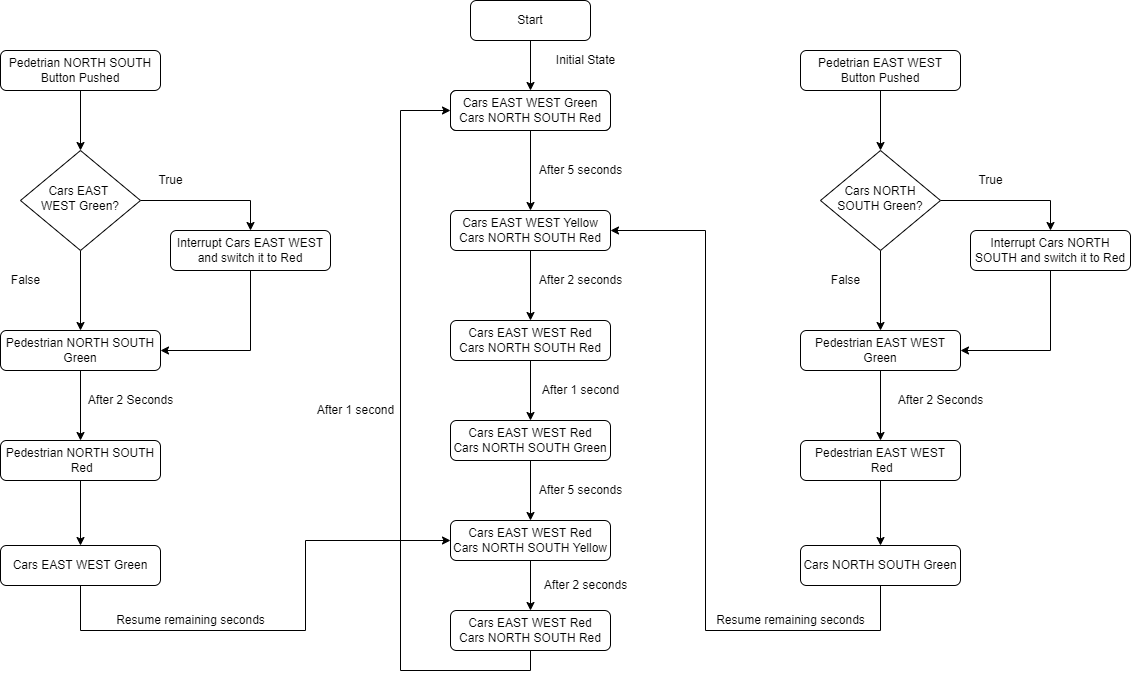

The diagram above was exported from draw.io. Its source (the exported page's mxGraphModel, read from the mxfile embedded in the PNG):
<mxGraphModel dx="788" dy="571" grid="1" gridSize="10" guides="1" tooltips="1" connect="1" arrows="1" fold="1" page="1" pageScale="1" pageWidth="827" pageHeight="1169" math="0" shadow="0">
  <root>
    <mxCell id="WIyWlLk6GJQsqaUBKTNV-0" />
    <mxCell id="WIyWlLk6GJQsqaUBKTNV-1" parent="WIyWlLk6GJQsqaUBKTNV-0" />
    <mxCell id="nRDYltOqn0S3FBGD2wX0-28" style="edgeStyle=orthogonalEdgeStyle;rounded=0;orthogonalLoop=1;jettySize=auto;html=1;exitX=1;exitY=0.5;exitDx=0;exitDy=0;entryX=0.5;entryY=0;entryDx=0;entryDy=0;" parent="WIyWlLk6GJQsqaUBKTNV-1" source="WIyWlLk6GJQsqaUBKTNV-6" target="nRDYltOqn0S3FBGD2wX0-29" edge="1">
      <mxGeometry relative="1" as="geometry">
        <mxPoint x="1120" y="330" as="targetPoint" />
      </mxGeometry>
    </mxCell>
    <mxCell id="nRDYltOqn0S3FBGD2wX0-31" style="edgeStyle=orthogonalEdgeStyle;rounded=0;orthogonalLoop=1;jettySize=auto;html=1;exitX=0.5;exitY=1;exitDx=0;exitDy=0;entryX=0.5;entryY=0;entryDx=0;entryDy=0;" parent="WIyWlLk6GJQsqaUBKTNV-1" source="WIyWlLk6GJQsqaUBKTNV-6" target="nRDYltOqn0S3FBGD2wX0-30" edge="1">
      <mxGeometry relative="1" as="geometry" />
    </mxCell>
    <mxCell id="WIyWlLk6GJQsqaUBKTNV-6" value="Cars NORTH SOUTH Green?" style="rhombus;whiteSpace=wrap;html=1;shadow=0;fontFamily=Helvetica;fontSize=12;align=center;strokeWidth=1;spacing=6;spacingTop=-4;" parent="WIyWlLk6GJQsqaUBKTNV-1" vertex="1">
      <mxGeometry x="910" y="180" width="120" height="100" as="geometry" />
    </mxCell>
    <mxCell id="nRDYltOqn0S3FBGD2wX0-1" style="edgeStyle=orthogonalEdgeStyle;rounded=0;orthogonalLoop=1;jettySize=auto;html=1;exitX=0.5;exitY=1;exitDx=0;exitDy=0;entryX=0.5;entryY=0;entryDx=0;entryDy=0;" parent="WIyWlLk6GJQsqaUBKTNV-1" source="nRDYltOqn0S3FBGD2wX0-0" target="nRDYltOqn0S3FBGD2wX0-2" edge="1">
      <mxGeometry relative="1" as="geometry">
        <mxPoint x="620" y="110" as="targetPoint" />
      </mxGeometry>
    </mxCell>
    <mxCell id="nRDYltOqn0S3FBGD2wX0-0" value="Start" style="rounded=1;whiteSpace=wrap;html=1;fontSize=12;glass=0;strokeWidth=1;shadow=0;" parent="WIyWlLk6GJQsqaUBKTNV-1" vertex="1">
      <mxGeometry x="560" y="30" width="120" height="40" as="geometry" />
    </mxCell>
    <mxCell id="nRDYltOqn0S3FBGD2wX0-4" style="edgeStyle=orthogonalEdgeStyle;rounded=0;orthogonalLoop=1;jettySize=auto;html=1;exitX=0.5;exitY=1;exitDx=0;exitDy=0;" parent="WIyWlLk6GJQsqaUBKTNV-1" source="nRDYltOqn0S3FBGD2wX0-2" edge="1">
      <mxGeometry relative="1" as="geometry">
        <mxPoint x="620" y="240" as="targetPoint" />
      </mxGeometry>
    </mxCell>
    <mxCell id="nRDYltOqn0S3FBGD2wX0-2" value="Cars EAST WEST Green&lt;br&gt;Cars NORTH SOUTH Red" style="rounded=1;whiteSpace=wrap;html=1;fontSize=12;glass=0;strokeWidth=1;shadow=0;" parent="WIyWlLk6GJQsqaUBKTNV-1" vertex="1">
      <mxGeometry x="540" y="120" width="160" height="40" as="geometry" />
    </mxCell>
    <mxCell id="nRDYltOqn0S3FBGD2wX0-5" value="After 5 seconds" style="text;html=1;align=center;verticalAlign=middle;resizable=0;points=[];autosize=1;strokeColor=none;" parent="WIyWlLk6GJQsqaUBKTNV-1" vertex="1">
      <mxGeometry x="620" y="190" width="100" height="20" as="geometry" />
    </mxCell>
    <mxCell id="nRDYltOqn0S3FBGD2wX0-12" style="edgeStyle=orthogonalEdgeStyle;rounded=0;orthogonalLoop=1;jettySize=auto;html=1;exitX=0.5;exitY=1;exitDx=0;exitDy=0;" parent="WIyWlLk6GJQsqaUBKTNV-1" source="nRDYltOqn0S3FBGD2wX0-6" target="nRDYltOqn0S3FBGD2wX0-11" edge="1">
      <mxGeometry relative="1" as="geometry" />
    </mxCell>
    <mxCell id="nRDYltOqn0S3FBGD2wX0-6" value="Cars EAST WEST Yellow&lt;br&gt;Cars NORTH SOUTH Red" style="rounded=1;whiteSpace=wrap;html=1;fontSize=12;glass=0;strokeWidth=1;shadow=0;" parent="WIyWlLk6GJQsqaUBKTNV-1" vertex="1">
      <mxGeometry x="540" y="240" width="160" height="40" as="geometry" />
    </mxCell>
    <mxCell id="nRDYltOqn0S3FBGD2wX0-7" value="Cars EAST WEST Green&lt;br&gt;Cars NORTH SOUTH Red" style="rounded=1;whiteSpace=wrap;html=1;fontSize=12;glass=0;strokeWidth=1;shadow=0;" parent="WIyWlLk6GJQsqaUBKTNV-1" vertex="1">
      <mxGeometry x="540" y="120" width="160" height="40" as="geometry" />
    </mxCell>
    <mxCell id="nRDYltOqn0S3FBGD2wX0-18" style="edgeStyle=orthogonalEdgeStyle;rounded=0;orthogonalLoop=1;jettySize=auto;html=1;exitX=0.5;exitY=1;exitDx=0;exitDy=0;entryX=0.5;entryY=0;entryDx=0;entryDy=0;" parent="WIyWlLk6GJQsqaUBKTNV-1" source="nRDYltOqn0S3FBGD2wX0-10" target="nRDYltOqn0S3FBGD2wX0-17" edge="1">
      <mxGeometry relative="1" as="geometry" />
    </mxCell>
    <mxCell id="nRDYltOqn0S3FBGD2wX0-10" value="Cars EAST WEST Red&lt;br&gt;Cars NORTH SOUTH Green" style="rounded=1;whiteSpace=wrap;html=1;fontSize=12;glass=0;strokeWidth=1;shadow=0;" parent="WIyWlLk6GJQsqaUBKTNV-1" vertex="1">
      <mxGeometry x="540" y="450" width="160" height="40" as="geometry" />
    </mxCell>
    <mxCell id="nRDYltOqn0S3FBGD2wX0-14" style="edgeStyle=orthogonalEdgeStyle;rounded=0;orthogonalLoop=1;jettySize=auto;html=1;entryX=0.5;entryY=0;entryDx=0;entryDy=0;" parent="WIyWlLk6GJQsqaUBKTNV-1" source="nRDYltOqn0S3FBGD2wX0-11" target="nRDYltOqn0S3FBGD2wX0-10" edge="1">
      <mxGeometry relative="1" as="geometry" />
    </mxCell>
    <mxCell id="nRDYltOqn0S3FBGD2wX0-11" value="Cars EAST WEST Red&lt;br&gt;Cars NORTH SOUTH Red" style="rounded=1;whiteSpace=wrap;html=1;fontSize=12;glass=0;strokeWidth=1;shadow=0;" parent="WIyWlLk6GJQsqaUBKTNV-1" vertex="1">
      <mxGeometry x="540" y="350" width="160" height="40" as="geometry" />
    </mxCell>
    <mxCell id="nRDYltOqn0S3FBGD2wX0-13" value="After 2 seconds" style="text;html=1;align=center;verticalAlign=middle;resizable=0;points=[];autosize=1;strokeColor=none;" parent="WIyWlLk6GJQsqaUBKTNV-1" vertex="1">
      <mxGeometry x="620" y="300" width="100" height="20" as="geometry" />
    </mxCell>
    <mxCell id="nRDYltOqn0S3FBGD2wX0-15" value="After 1 second" style="text;html=1;align=center;verticalAlign=middle;resizable=0;points=[];autosize=1;strokeColor=none;" parent="WIyWlLk6GJQsqaUBKTNV-1" vertex="1">
      <mxGeometry x="625" y="410" width="90" height="20" as="geometry" />
    </mxCell>
    <mxCell id="nRDYltOqn0S3FBGD2wX0-16" value="Initial State" style="text;html=1;align=center;verticalAlign=middle;resizable=0;points=[];autosize=1;strokeColor=none;" parent="WIyWlLk6GJQsqaUBKTNV-1" vertex="1">
      <mxGeometry x="640" y="80" width="70" height="20" as="geometry" />
    </mxCell>
    <mxCell id="nRDYltOqn0S3FBGD2wX0-21" style="edgeStyle=orthogonalEdgeStyle;rounded=0;orthogonalLoop=1;jettySize=auto;html=1;exitX=0.5;exitY=1;exitDx=0;exitDy=0;entryX=0.5;entryY=0;entryDx=0;entryDy=0;" parent="WIyWlLk6GJQsqaUBKTNV-1" source="nRDYltOqn0S3FBGD2wX0-17" target="nRDYltOqn0S3FBGD2wX0-20" edge="1">
      <mxGeometry relative="1" as="geometry" />
    </mxCell>
    <mxCell id="nRDYltOqn0S3FBGD2wX0-17" value="Cars EAST WEST Red&lt;br&gt;Cars NORTH SOUTH Yellow" style="rounded=1;whiteSpace=wrap;html=1;fontSize=12;glass=0;strokeWidth=1;shadow=0;" parent="WIyWlLk6GJQsqaUBKTNV-1" vertex="1">
      <mxGeometry x="540" y="550" width="160" height="40" as="geometry" />
    </mxCell>
    <mxCell id="nRDYltOqn0S3FBGD2wX0-19" value="After 5 seconds" style="text;html=1;align=center;verticalAlign=middle;resizable=0;points=[];autosize=1;strokeColor=none;" parent="WIyWlLk6GJQsqaUBKTNV-1" vertex="1">
      <mxGeometry x="620" y="510" width="100" height="20" as="geometry" />
    </mxCell>
    <mxCell id="nRDYltOqn0S3FBGD2wX0-23" style="edgeStyle=orthogonalEdgeStyle;rounded=0;orthogonalLoop=1;jettySize=auto;html=1;exitX=0.5;exitY=1;exitDx=0;exitDy=0;" parent="WIyWlLk6GJQsqaUBKTNV-1" source="nRDYltOqn0S3FBGD2wX0-20" edge="1">
      <mxGeometry relative="1" as="geometry">
        <mxPoint x="540" y="140" as="targetPoint" />
        <Array as="points">
          <mxPoint x="620" y="700" />
          <mxPoint x="490" y="700" />
          <mxPoint x="490" y="140" />
        </Array>
      </mxGeometry>
    </mxCell>
    <mxCell id="nRDYltOqn0S3FBGD2wX0-20" value="Cars EAST WEST Red&lt;br&gt;Cars NORTH SOUTH Red" style="rounded=1;whiteSpace=wrap;html=1;fontSize=12;glass=0;strokeWidth=1;shadow=0;" parent="WIyWlLk6GJQsqaUBKTNV-1" vertex="1">
      <mxGeometry x="540" y="640" width="160" height="40" as="geometry" />
    </mxCell>
    <mxCell id="nRDYltOqn0S3FBGD2wX0-22" value="After 2 seconds" style="text;html=1;align=center;verticalAlign=middle;resizable=0;points=[];autosize=1;strokeColor=none;" parent="WIyWlLk6GJQsqaUBKTNV-1" vertex="1">
      <mxGeometry x="625" y="604.5" width="100" height="20" as="geometry" />
    </mxCell>
    <mxCell id="nRDYltOqn0S3FBGD2wX0-24" value="After 1 second" style="text;html=1;align=center;verticalAlign=middle;resizable=0;points=[];autosize=1;strokeColor=none;" parent="WIyWlLk6GJQsqaUBKTNV-1" vertex="1">
      <mxGeometry x="400" y="430" width="90" height="20" as="geometry" />
    </mxCell>
    <mxCell id="nRDYltOqn0S3FBGD2wX0-26" style="edgeStyle=orthogonalEdgeStyle;rounded=0;orthogonalLoop=1;jettySize=auto;html=1;exitX=0.5;exitY=1;exitDx=0;exitDy=0;entryX=0.5;entryY=0;entryDx=0;entryDy=0;" parent="WIyWlLk6GJQsqaUBKTNV-1" source="nRDYltOqn0S3FBGD2wX0-25" target="WIyWlLk6GJQsqaUBKTNV-6" edge="1">
      <mxGeometry relative="1" as="geometry" />
    </mxCell>
    <mxCell id="nRDYltOqn0S3FBGD2wX0-25" value="Pedetrian EAST WEST Button Pushed" style="rounded=1;whiteSpace=wrap;html=1;fontSize=12;glass=0;strokeWidth=1;shadow=0;" parent="WIyWlLk6GJQsqaUBKTNV-1" vertex="1">
      <mxGeometry x="890" y="80" width="160" height="40" as="geometry" />
    </mxCell>
    <mxCell id="nRDYltOqn0S3FBGD2wX0-32" style="edgeStyle=orthogonalEdgeStyle;rounded=0;orthogonalLoop=1;jettySize=auto;html=1;exitX=0.5;exitY=1;exitDx=0;exitDy=0;entryX=1;entryY=0.5;entryDx=0;entryDy=0;" parent="WIyWlLk6GJQsqaUBKTNV-1" source="nRDYltOqn0S3FBGD2wX0-29" target="nRDYltOqn0S3FBGD2wX0-30" edge="1">
      <mxGeometry relative="1" as="geometry" />
    </mxCell>
    <mxCell id="nRDYltOqn0S3FBGD2wX0-29" value="Interrupt Cars NORTH SOUTH and switch it to Red" style="rounded=1;whiteSpace=wrap;html=1;fontSize=12;glass=0;strokeWidth=1;shadow=0;" parent="WIyWlLk6GJQsqaUBKTNV-1" vertex="1">
      <mxGeometry x="1060" y="260" width="160" height="40" as="geometry" />
    </mxCell>
    <mxCell id="nRDYltOqn0S3FBGD2wX0-36" style="edgeStyle=orthogonalEdgeStyle;rounded=0;orthogonalLoop=1;jettySize=auto;html=1;exitX=0.5;exitY=1;exitDx=0;exitDy=0;entryX=0.5;entryY=0;entryDx=0;entryDy=0;" parent="WIyWlLk6GJQsqaUBKTNV-1" source="nRDYltOqn0S3FBGD2wX0-30" target="nRDYltOqn0S3FBGD2wX0-35" edge="1">
      <mxGeometry relative="1" as="geometry" />
    </mxCell>
    <mxCell id="nRDYltOqn0S3FBGD2wX0-30" value="Pedestrian EAST WEST Green" style="rounded=1;whiteSpace=wrap;html=1;fontSize=12;glass=0;strokeWidth=1;shadow=0;" parent="WIyWlLk6GJQsqaUBKTNV-1" vertex="1">
      <mxGeometry x="890" y="360" width="160" height="40" as="geometry" />
    </mxCell>
    <mxCell id="nRDYltOqn0S3FBGD2wX0-33" value="True" style="text;html=1;align=center;verticalAlign=middle;resizable=0;points=[];autosize=1;strokeColor=none;" parent="WIyWlLk6GJQsqaUBKTNV-1" vertex="1">
      <mxGeometry x="1060" y="200" width="40" height="20" as="geometry" />
    </mxCell>
    <mxCell id="nRDYltOqn0S3FBGD2wX0-34" value="False" style="text;html=1;align=center;verticalAlign=middle;resizable=0;points=[];autosize=1;strokeColor=none;" parent="WIyWlLk6GJQsqaUBKTNV-1" vertex="1">
      <mxGeometry x="910" y="300" width="50" height="20" as="geometry" />
    </mxCell>
    <mxCell id="nRDYltOqn0S3FBGD2wX0-42" style="edgeStyle=orthogonalEdgeStyle;rounded=0;orthogonalLoop=1;jettySize=auto;html=1;" parent="WIyWlLk6GJQsqaUBKTNV-1" source="nRDYltOqn0S3FBGD2wX0-35" target="nRDYltOqn0S3FBGD2wX0-41" edge="1">
      <mxGeometry relative="1" as="geometry" />
    </mxCell>
    <mxCell id="nRDYltOqn0S3FBGD2wX0-35" value="Pedestrian EAST WEST&lt;br&gt;&amp;nbsp;Red" style="rounded=1;whiteSpace=wrap;html=1;fontSize=12;glass=0;strokeWidth=1;shadow=0;" parent="WIyWlLk6GJQsqaUBKTNV-1" vertex="1">
      <mxGeometry x="890" y="470" width="160" height="40" as="geometry" />
    </mxCell>
    <mxCell id="nRDYltOqn0S3FBGD2wX0-37" value="After 2 Seconds" style="text;html=1;align=center;verticalAlign=middle;resizable=0;points=[];autosize=1;strokeColor=none;" parent="WIyWlLk6GJQsqaUBKTNV-1" vertex="1">
      <mxGeometry x="980" y="420" width="100" height="20" as="geometry" />
    </mxCell>
    <mxCell id="nRDYltOqn0S3FBGD2wX0-43" style="edgeStyle=orthogonalEdgeStyle;rounded=0;orthogonalLoop=1;jettySize=auto;html=1;exitX=0.5;exitY=1;exitDx=0;exitDy=0;entryX=1;entryY=0.5;entryDx=0;entryDy=0;" parent="WIyWlLk6GJQsqaUBKTNV-1" source="nRDYltOqn0S3FBGD2wX0-41" target="nRDYltOqn0S3FBGD2wX0-6" edge="1">
      <mxGeometry relative="1" as="geometry">
        <Array as="points">
          <mxPoint x="970" y="660" />
          <mxPoint x="795" y="660" />
          <mxPoint x="795" y="260" />
        </Array>
      </mxGeometry>
    </mxCell>
    <mxCell id="nRDYltOqn0S3FBGD2wX0-41" value="Cars NORTH SOUTH Green" style="rounded=1;whiteSpace=wrap;html=1;fontSize=12;glass=0;strokeWidth=1;shadow=0;" parent="WIyWlLk6GJQsqaUBKTNV-1" vertex="1">
      <mxGeometry x="890" y="575" width="160" height="40" as="geometry" />
    </mxCell>
    <mxCell id="nRDYltOqn0S3FBGD2wX0-44" value="Resume remaining seconds" style="text;html=1;align=center;verticalAlign=middle;resizable=0;points=[];autosize=1;strokeColor=none;" parent="WIyWlLk6GJQsqaUBKTNV-1" vertex="1">
      <mxGeometry x="800" y="640" width="160" height="20" as="geometry" />
    </mxCell>
    <mxCell id="nRDYltOqn0S3FBGD2wX0-52" style="edgeStyle=orthogonalEdgeStyle;rounded=0;orthogonalLoop=1;jettySize=auto;html=1;exitX=0.5;exitY=1;exitDx=0;exitDy=0;entryX=0.5;entryY=0;entryDx=0;entryDy=0;" parent="WIyWlLk6GJQsqaUBKTNV-1" source="nRDYltOqn0S3FBGD2wX0-45" target="nRDYltOqn0S3FBGD2wX0-48" edge="1">
      <mxGeometry relative="1" as="geometry" />
    </mxCell>
    <mxCell id="nRDYltOqn0S3FBGD2wX0-55" style="edgeStyle=orthogonalEdgeStyle;rounded=0;orthogonalLoop=1;jettySize=auto;html=1;exitX=1;exitY=0.5;exitDx=0;exitDy=0;entryX=0.5;entryY=0;entryDx=0;entryDy=0;" parent="WIyWlLk6GJQsqaUBKTNV-1" source="nRDYltOqn0S3FBGD2wX0-45" target="nRDYltOqn0S3FBGD2wX0-47" edge="1">
      <mxGeometry relative="1" as="geometry" />
    </mxCell>
    <mxCell id="nRDYltOqn0S3FBGD2wX0-45" value="Cars EAST&amp;nbsp;&lt;br&gt;WEST Green?" style="rhombus;whiteSpace=wrap;html=1;shadow=0;fontFamily=Helvetica;fontSize=12;align=center;strokeWidth=1;spacing=6;spacingTop=-4;" parent="WIyWlLk6GJQsqaUBKTNV-1" vertex="1">
      <mxGeometry x="110" y="180" width="120" height="100" as="geometry" />
    </mxCell>
    <mxCell id="nRDYltOqn0S3FBGD2wX0-51" style="edgeStyle=orthogonalEdgeStyle;rounded=0;orthogonalLoop=1;jettySize=auto;html=1;exitX=0.5;exitY=1;exitDx=0;exitDy=0;entryX=0.5;entryY=0;entryDx=0;entryDy=0;" parent="WIyWlLk6GJQsqaUBKTNV-1" source="nRDYltOqn0S3FBGD2wX0-46" target="nRDYltOqn0S3FBGD2wX0-45" edge="1">
      <mxGeometry relative="1" as="geometry" />
    </mxCell>
    <mxCell id="nRDYltOqn0S3FBGD2wX0-46" value="Pedetrian NORTH SOUTH Button Pushed" style="rounded=1;whiteSpace=wrap;html=1;fontSize=12;glass=0;strokeWidth=1;shadow=0;" parent="WIyWlLk6GJQsqaUBKTNV-1" vertex="1">
      <mxGeometry x="90" y="80" width="160" height="40" as="geometry" />
    </mxCell>
    <mxCell id="nRDYltOqn0S3FBGD2wX0-59" style="edgeStyle=orthogonalEdgeStyle;rounded=0;orthogonalLoop=1;jettySize=auto;html=1;exitX=0.5;exitY=1;exitDx=0;exitDy=0;entryX=1;entryY=0.5;entryDx=0;entryDy=0;" parent="WIyWlLk6GJQsqaUBKTNV-1" source="nRDYltOqn0S3FBGD2wX0-47" target="nRDYltOqn0S3FBGD2wX0-48" edge="1">
      <mxGeometry relative="1" as="geometry" />
    </mxCell>
    <mxCell id="nRDYltOqn0S3FBGD2wX0-47" value="Interrupt Cars EAST WEST and switch it to Red" style="rounded=1;whiteSpace=wrap;html=1;fontSize=12;glass=0;strokeWidth=1;shadow=0;" parent="WIyWlLk6GJQsqaUBKTNV-1" vertex="1">
      <mxGeometry x="260" y="260" width="160" height="40" as="geometry" />
    </mxCell>
    <mxCell id="nRDYltOqn0S3FBGD2wX0-53" style="edgeStyle=orthogonalEdgeStyle;rounded=0;orthogonalLoop=1;jettySize=auto;html=1;exitX=0.5;exitY=1;exitDx=0;exitDy=0;entryX=0.5;entryY=0;entryDx=0;entryDy=0;" parent="WIyWlLk6GJQsqaUBKTNV-1" source="nRDYltOqn0S3FBGD2wX0-48" target="nRDYltOqn0S3FBGD2wX0-49" edge="1">
      <mxGeometry relative="1" as="geometry" />
    </mxCell>
    <mxCell id="nRDYltOqn0S3FBGD2wX0-48" value="Pedestrian NORTH SOUTH Green" style="rounded=1;whiteSpace=wrap;html=1;fontSize=12;glass=0;strokeWidth=1;shadow=0;" parent="WIyWlLk6GJQsqaUBKTNV-1" vertex="1">
      <mxGeometry x="90" y="360" width="160" height="40" as="geometry" />
    </mxCell>
    <mxCell id="nRDYltOqn0S3FBGD2wX0-54" style="edgeStyle=orthogonalEdgeStyle;rounded=0;orthogonalLoop=1;jettySize=auto;html=1;exitX=0.5;exitY=1;exitDx=0;exitDy=0;entryX=0.5;entryY=0;entryDx=0;entryDy=0;" parent="WIyWlLk6GJQsqaUBKTNV-1" source="nRDYltOqn0S3FBGD2wX0-49" target="nRDYltOqn0S3FBGD2wX0-50" edge="1">
      <mxGeometry relative="1" as="geometry" />
    </mxCell>
    <mxCell id="nRDYltOqn0S3FBGD2wX0-49" value="Pedestrian NORTH SOUTH&lt;br&gt;&amp;nbsp;Red" style="rounded=1;whiteSpace=wrap;html=1;fontSize=12;glass=0;strokeWidth=1;shadow=0;" parent="WIyWlLk6GJQsqaUBKTNV-1" vertex="1">
      <mxGeometry x="90" y="470" width="160" height="40" as="geometry" />
    </mxCell>
    <mxCell id="nRDYltOqn0S3FBGD2wX0-56" style="edgeStyle=orthogonalEdgeStyle;rounded=0;orthogonalLoop=1;jettySize=auto;html=1;exitX=0.5;exitY=1;exitDx=0;exitDy=0;entryX=0;entryY=0.5;entryDx=0;entryDy=0;" parent="WIyWlLk6GJQsqaUBKTNV-1" source="nRDYltOqn0S3FBGD2wX0-50" target="nRDYltOqn0S3FBGD2wX0-17" edge="1">
      <mxGeometry relative="1" as="geometry">
        <Array as="points">
          <mxPoint x="170" y="660" />
          <mxPoint x="395" y="660" />
          <mxPoint x="395" y="570" />
        </Array>
      </mxGeometry>
    </mxCell>
    <mxCell id="nRDYltOqn0S3FBGD2wX0-50" value="Cars EAST WEST Green" style="rounded=1;whiteSpace=wrap;html=1;fontSize=12;glass=0;strokeWidth=1;shadow=0;" parent="WIyWlLk6GJQsqaUBKTNV-1" vertex="1">
      <mxGeometry x="90" y="575" width="160" height="40" as="geometry" />
    </mxCell>
    <mxCell id="nRDYltOqn0S3FBGD2wX0-57" value="Resume remaining seconds" style="text;html=1;align=center;verticalAlign=middle;resizable=0;points=[];autosize=1;strokeColor=none;" parent="WIyWlLk6GJQsqaUBKTNV-1" vertex="1">
      <mxGeometry x="200" y="640" width="160" height="20" as="geometry" />
    </mxCell>
    <mxCell id="nRDYltOqn0S3FBGD2wX0-58" value="After 2 Seconds" style="text;html=1;align=center;verticalAlign=middle;resizable=0;points=[];autosize=1;strokeColor=none;" parent="WIyWlLk6GJQsqaUBKTNV-1" vertex="1">
      <mxGeometry x="170" y="420" width="100" height="20" as="geometry" />
    </mxCell>
    <mxCell id="nRDYltOqn0S3FBGD2wX0-60" value="True" style="text;html=1;align=center;verticalAlign=middle;resizable=0;points=[];autosize=1;strokeColor=none;" parent="WIyWlLk6GJQsqaUBKTNV-1" vertex="1">
      <mxGeometry x="240" y="200" width="40" height="20" as="geometry" />
    </mxCell>
    <mxCell id="nRDYltOqn0S3FBGD2wX0-61" value="False" style="text;html=1;align=center;verticalAlign=middle;resizable=0;points=[];autosize=1;strokeColor=none;" parent="WIyWlLk6GJQsqaUBKTNV-1" vertex="1">
      <mxGeometry x="90" y="300" width="50" height="20" as="geometry" />
    </mxCell>
  </root>
</mxGraphModel>